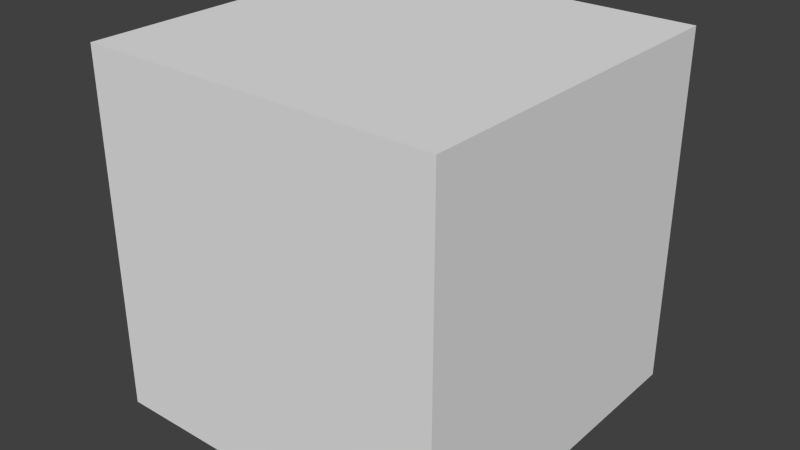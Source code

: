 # Source: SimpleCuboid.blend  (saved by Blender 2.75.0; exported with 4.5.12 LTS)
import bpy
from mathutils import Matrix  # noqa: F401  (used for matrix-valued properties, if any)

bpy.ops.wm.read_factory_settings(use_empty=True)
scene = bpy.context.scene
scene.name = 'Scene'

# ---- collections
col_collection_1 = bpy.data.collections.new('Collection 1'); scene.collection.children.link(col_collection_1)

# ---- materials (node trees are filled in below, after node groups)
mat_material = bpy.data.materials.new('Material')
mat_material.alpha_threshold = 0.0
mat_material.use_transparent_shadow = False
mat_material.roughness = 0.5
mat_material.line_color = (0.0, 0.0, 0.0, 1.0)

# ---- material node trees

# ---- world
world_world = bpy.data.worlds.new('World'); scene.world = world_world
world_world.color = (0.05088, 0.05088, 0.05088)
world_world.use_sun_shadow = False
world_world.sun_shadow_jitter_overblur = 0.0
world_world.cycles.sampling_method = 'MANUAL'
world_world.cycles.sample_map_resolution = 256

# ---- meshes
me_cube = bpy.data.meshes.new('Cube')
me_cube.from_pydata([(1.0, 1.0, -1.0), (1.0, -1.0, -1.0), (-1.0, -1.0, -1.0), (-1.0, 1.0, -1.0), (1.0, 1.0, 1.0), (1.0, -1.0, 1.0), (-1.0, -1.0, 1.0), (-1.0, 1.0, 1.0)], [], [(0, 1, 2, 3), (4, 7, 6, 5), (0, 4, 5, 1), (1, 5, 6, 2), (2, 6, 7, 3), (4, 0, 3, 7)])
_uv = me_cube.uv_layers.new(name='UVMap')
_uv.uv.foreach_set('vector', [0.0, 0.0, 1.0, 0.0, 1.0, 1.0, 0.0, 1.0, 0.0, 0.0, 1.0, 0.0, 1.0, 1.0, 0.0, 1.0, 0.0, 0.0, 1.0, 0.0, 1.0, 1.0, 0.0, 1.0, 0.0, 0.0, 1.0, 0.0, 1.0, 1.0, 0.0, 1.0, 0.0, 0.0, 1.0, 0.0, 1.0, 1.0, 0.0, 1.0, 0.0, 0.0, 1.0, 0.0, 1.0, 1.0, 0.0, 1.0])
me_cube.materials.append(mat_material)
me_cube.use_remesh_preserve_volume = False
me_cube.use_remesh_preserve_attributes = False
me_cube.use_mirror_vertex_groups = False
me_cube.update()

# ---- objects
ob_cube = bpy.data.objects.new('Cube', me_cube)

# ---- transforms, parenting, visibility, modifiers, constraints
ob_cube.location = (0.0, 0.0, 0.0)
ob_cube.scale = (10.0, 10.0, 10.0)
ob_cube.lock_rotations_4d = False
ob_cube.empty_display_type = 'ARROWS'
ob_cube.lineart.crease_threshold = 0.0

# ---- collection membership
col_collection_1.objects.link(ob_cube)

# ---- scene / render settings (as saved in the file)
scene.frame_start = 1; scene.frame_end = 250; scene.frame_set(1)
scene.render.engine = 'BLENDER_EEVEE_NEXT'
scene.render.resolution_percentage = 50
scene.render.dither_intensity = 0.0
scene.cycles.use_denoising = False
scene.cycles.samples = 10
scene.cycles.sampling_pattern = 'TABULATED_SOBOL'
scene.cycles.light_sampling_threshold = 0.0
scene.cycles.use_adaptive_sampling = False
scene.cycles.use_light_tree = False
scene.cycles.blur_glossy = 0.0
scene.cycles.pixel_filter_type = 'GAUSSIAN'
scene.cycles.sample_clamp_indirect = 0.0
scene.view_settings.view_transform = 'Standard'
bpy.context.view_layer.update()

# ---- added for rendering (the .blend has no active camera and no usable light): camera, sun
cam_auto = bpy.data.cameras.new('AutoCamera')
cam_auto.lens = 50.0
cam_auto.sensor_width = 36.0
cam_auto.clip_end = 1000.0
ob_auto_camera = bpy.data.objects.new('AutoCamera', cam_auto)
scene.collection.objects.link(ob_auto_camera)
ob_auto_camera.location = (32.0507, -38.4609, 25.6406)
ob_auto_camera.rotation_euler = (1.09748, -7.21219e-08, 0.694738)
scene.camera = ob_auto_camera
light_auto_sun = bpy.data.lights.new('AutoSun', 'SUN')
light_auto_sun.energy = 3.0
light_auto_sun.angle = 0.0523599
ob_auto_sun = bpy.data.objects.new('AutoSun', light_auto_sun)
scene.collection.objects.link(ob_auto_sun)
ob_auto_sun.rotation_euler = (0.872665, 0.174533, 0.523599)
bpy.context.view_layer.update()
